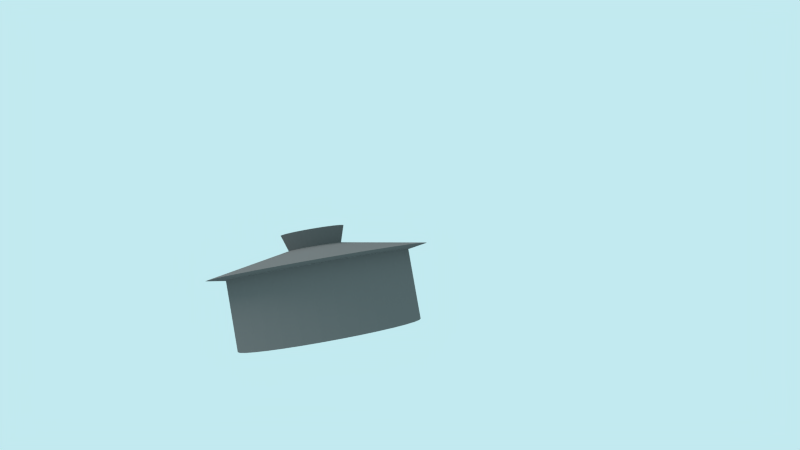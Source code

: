 # Source: SG-Scene06.blend  (saved by Blender 2.72.0; exported with 4.5.12 LTS)
import bpy
from mathutils import Matrix  # noqa: F401  (used for matrix-valued properties, if any)

bpy.ops.wm.read_factory_settings(use_empty=True)
scene = bpy.context.scene
scene.name = 'Scene'

# ---- collections
col_collection_1 = bpy.data.collections.new('Collection 1'); scene.collection.children.link(col_collection_1)
col_wasserob2 = bpy.data.collections.new('Wasserob2')  # instanced only; not linked into the scene
col_becken = bpy.data.collections.new('Becken')  # instanced only; not linked into the scene
col_schwert = bpy.data.collections.new('Schwert')  # instanced only; not linked into the scene
col_wiesex = bpy.data.collections.new('Wiesex')  # instanced only; not linked into the scene
col_group_006 = bpy.data.collections.new('Group.006')  # instanced only; not linked into the scene
col_minion = bpy.data.collections.new('Minion')  # instanced only; not linked into the scene
col_wasserob2_1 = bpy.data.collections.new('Wasserob2')  # instanced only; not linked into the scene
col_becken_1 = bpy.data.collections.new('Becken')  # instanced only; not linked into the scene
col_topfuckinggrey = bpy.data.collections.new('Topfuckinggrey')  # instanced only; not linked into the scene
col_wasserfall = bpy.data.collections.new('Wasserfall')  # instanced only; not linked into the scene
col_gebirge_001 = bpy.data.collections.new('Gebirge.001')  # instanced only; not linked into the scene

# ---- materials (node trees are filled in below, after node groups)
mat_material_001 = bpy.data.materials.new('Material.001')
mat_material_001.alpha_threshold = 0.0
mat_material_001.roughness = 0.5
mat_material_002 = bpy.data.materials.new('Material.002')
mat_material_002.alpha_threshold = 0.0
mat_material_002.roughness = 0.5
mat_material = bpy.data.materials.new('Material')
mat_material.alpha_threshold = 0.0
mat_material.roughness = 0.5

# ---- material node trees
mat_material_001.use_nodes = True; mat_material_001.node_tree.nodes.clear()
_N = mat_material_001.node_tree.nodes; _L = mat_material_001.node_tree.links
n0 = _N.new('ShaderNodeOutputMaterial'); n0.name = 'Material Output'; n0.location = (300, 300)
n1 = _N.new('ShaderNodeBsdfTransparent'); n1.name = 'Transparent BSDF'; n1.location = (110, 300)
n1.inputs[0].default_value = (0.1035, 0.403, 0.8, 1.0)
_L.new(n1.outputs[0], n0.inputs[0])
n0.is_active_output = True
mat_material_002.use_nodes = True; mat_material_002.node_tree.nodes.clear()
_N = mat_material_002.node_tree.nodes; _L = mat_material_002.node_tree.links
n0 = _N.new('ShaderNodeOutputMaterial'); n0.name = 'Material Output'; n0.location = (300, 300)
n1 = _N.new('ShaderNodeBsdfDiffuse'); n1.name = 'Diffuse BSDF'; n1.location = (10, 300)
n1.inputs[0].default_value = (0.1574, 0.1574, 0.1574, 1.0)
_L.new(n1.outputs[0], n0.inputs[0])
n0.is_active_output = True
mat_material.use_nodes = True; mat_material.node_tree.nodes.clear()
_N = mat_material.node_tree.nodes; _L = mat_material.node_tree.links
n0 = _N.new('ShaderNodeOutputMaterial'); n0.name = 'Material Output'; n0.location = (300, 300)
n1 = _N.new('ShaderNodeEmission'); n1.name = 'Emission'; n1.location = (110, 300)
n1.inputs[0].default_value = (0.8, 0.8, 0.8, 1.0)
n1.inputs[1].default_value = 5.0
_L.new(n1.outputs[0], n0.inputs[0])
n0.is_active_output = True

# ---- world
world_world_001 = bpy.data.worlds.new('World.001'); scene.world = world_world_001
world_world_001.use_nodes = True; world_world_001.node_tree.nodes.clear()
_N = world_world_001.node_tree.nodes; _L = world_world_001.node_tree.links
n0 = _N.new('ShaderNodeOutputWorld'); n0.name = 'World Output'; n0.location = (300, 300)
n1 = _N.new('ShaderNodeBackground'); n1.name = 'Background'; n1.location = (10, 300)
n1.inputs[0].default_value = (0.5426, 0.8194, 0.8689, 1.0)
_L.new(n1.outputs[0], n0.inputs[0])
n0.is_active_output = True
world_world_001.use_sun_shadow = False
world_world_001.sun_shadow_jitter_overblur = 0.0
world_world_001.cycles.sampling_method = 'MANUAL'
world_world_001.cycles.sample_map_resolution = 256

# ---- cameras
cam_camera = bpy.data.cameras.new('Camera')
cam_camera.clip_end = 100.0
cam_camera.lens = 35.0
cam_camera.sensor_width = 32.0
cam_camera.sensor_height = 18.0
cam_camera.ortho_scale = 7.314
cam_camera.dof.focus_distance = 0.0

# ---- meshes
me_plane_001 = bpy.data.meshes.new('Plane.001')
me_plane_001.from_pydata([(-1.0, -1.0, 0.0), (1.0, -1.0, 0.0), (-1.0, 1.0, 0.0), (1.0, 1.0, 0.0)], [], [(0, 1, 3, 2)])
me_plane_001.materials.append(mat_material_001)
me_plane_001.use_remesh_preserve_volume = False
me_plane_001.use_remesh_preserve_attributes = False
me_plane_001.use_mirror_vertex_groups = False
me_plane_001.update()
me_circle = bpy.data.meshes.new('Circle')
me_circle.from_pydata([(0.0, 1.0, 0.0), (-0.1951, 0.9808, 0.0), (-0.3827, 0.9239, 0.0), (-0.5556, 0.8315, 0.0), (-0.7071, 0.7071, 0.0), (-0.8315, 0.5556, 0.0), (-0.9239, 0.3827, 0.0), (-0.9808, 0.1951, 0.0), (-1.0, 7.55e-08, 0.0), (-0.9808, -0.1951, 0.0), (-0.9239, -0.3827, 0.0), (-0.8315, -0.5556, 0.0), (-0.7071, -0.7071, 0.0), (-0.5556, -0.8315, 0.0), (-0.3827, -0.9239, 0.0), (-0.1951, -0.9808, 0.0), (3.258e-07, -1.0, 0.0), (0.1951, -0.9808, 0.0), (0.3827, -0.9239, 0.0), (0.5556, -0.8315, 0.0), (0.7071, -0.7071, 0.0), (0.8315, -0.5556, 0.0), (0.9239, -0.3827, 0.0), (0.9808, -0.1951, 0.0), (1.0, 9.656e-07, 0.0), (0.9808, 0.1951, 0.0), (0.9239, 0.3827, 0.0), (0.8315, 0.5556, 0.0), (0.7071, 0.7071, 0.0), (0.5556, 0.8315, 0.0), (0.3827, 0.9239, 0.0), (0.1951, 0.9808, 0.0), (9.664e-09, 1.0, 0.7679), (-0.1951, 0.9808, 0.7679), (-0.3827, 0.9239, 0.7679), (-0.5556, 0.8315, 0.7679), (-0.7071, 0.7071, 0.7679), (-0.8315, 0.5556, 0.7679), (-0.9239, 0.3827, 0.7679), (-0.9808, 0.1951, 0.7679), (-1.0, 1.649e-07, 0.7679), (-0.9808, -0.1951, 0.7679), (-0.9239, -0.3827, 0.7679), (-0.8315, -0.5556, 0.7679), (-0.7071, -0.7071, 0.7679), (-0.5556, -0.8315, 0.7679), (-0.3827, -0.9239, 0.7679), (-0.1951, -0.9808, 0.7679), (3.355e-07, -1.0, 0.7679), (0.1951, -0.9808, 0.7679), (0.3827, -0.9239, 0.7679), (0.5556, -0.8315, 0.7679), (0.7071, -0.7071, 0.7679), (0.8315, -0.5556, 0.7679), (0.9239, -0.3827, 0.7679), (0.9808, -0.1951, 0.7679), (1.0, 1.055e-06, 0.7679), (0.9808, 0.1951, 0.7679), (0.9239, 0.3827, 0.7679), (0.8315, 0.5556, 0.7679), (0.7071, 0.7071, 0.7679), (0.5556, 0.8315, 0.7679), (0.3827, 0.9239, 0.7679), (0.1951, 0.9808, 0.7679), (3.399e-08, 1.212, 0.8011), (-0.2364, 1.188, 0.8011), (-0.4637, 1.119, 0.8011), (-0.6732, 1.007, 0.8011), (-0.8568, 0.8568, 0.8011), (-1.007, 0.6732, 0.8011), (-1.119, 0.4637, 0.8011), (-1.188, 0.2364, 0.8011), (-1.212, -3.377e-07, 0.8011), (-1.188, -0.2364, 0.8011), (-1.119, -0.4637, 0.8011), (-1.007, -0.6732, 0.8011), (-0.8568, -0.8568, 0.8011), (-0.6732, -1.007, 0.8011), (-0.4637, -1.119, 0.8011), (-0.2364, -1.188, 0.8011), (4.288e-07, -1.212, 0.8011), (0.2364, -1.188, 0.8011), (0.4637, -1.119, 0.8011), (0.6732, -1.007, 0.8011), (0.8568, -0.8568, 0.8011), (1.007, -0.6732, 0.8011), (1.119, -0.4637, 0.8011), (1.188, -0.2364, 0.8011), (1.212, 7.408e-07, 0.8011), (1.188, 0.2364, 0.8011), (1.119, 0.4637, 0.8011), (1.007, 0.6732, 0.8011), (0.8568, 0.8568, 0.8011), (0.6732, 1.007, 0.8011), (0.4637, 1.119, 0.8011), (0.2364, 1.188, 0.8011), (-5.542e-08, 0.2891, 0.9688), (-0.05641, 0.2836, 0.9688), (-0.1106, 0.2671, 0.9688), (-0.1606, 0.2404, 0.9688), (-0.2045, 0.2045, 0.9688), (-0.2404, 0.1606, 0.9688), (-0.2671, 0.1107, 0.9688), (-0.2836, 0.05641, 0.9688), (-0.2891, 2.838e-07, 0.9688), (-0.2836, -0.05641, 0.9688), (-0.2671, -0.1106, 0.9688), (-0.2404, -0.1606, 0.9688), (-0.2045, -0.2045, 0.9688), (-0.1606, -0.2404, 0.9688), (-0.1106, -0.2671, 0.9688), (-0.05641, -0.2836, 0.9688), (3.879e-08, -0.2891, 0.9688), (0.05641, -0.2836, 0.9688), (0.1106, -0.2671, 0.9688), (0.1606, -0.2404, 0.9688), (0.2045, -0.2045, 0.9688), (0.2404, -0.1606, 0.9688), (0.2671, -0.1106, 0.9688), (0.2836, -0.05641, 0.9688), (0.2891, 5.412e-07, 0.9688), (0.2836, 0.05641, 0.9688), (0.2671, 0.1107, 0.9688), (0.2404, 0.1606, 0.9688), (0.2045, 0.2045, 0.9688), (0.1606, 0.2404, 0.9688), (0.1106, 0.2671, 0.9688), (0.05641, 0.2836, 0.9688), (-2.447e-08, 0.3474, 1.15), (-0.06778, 0.3407, 1.15), (-0.1329, 0.321, 1.15), (-0.193, 0.2889, 1.15), (-0.2457, 0.2457, 1.15), (-0.2889, 0.193, 1.15), (-0.321, 0.1329, 1.15), (-0.3407, 0.06778, 1.15), (-0.3474, 7.134e-07, 1.15), (-0.3407, -0.06777, 1.15), (-0.321, -0.1329, 1.15), (-0.2889, -0.193, 1.15), (-0.2457, -0.2457, 1.15), (-0.193, -0.2889, 1.15), (-0.1329, -0.321, 1.15), (-0.06778, -0.3407, 1.15), (8.872e-08, -0.3474, 1.15), (0.06778, -0.3407, 1.15), (0.1329, -0.321, 1.15), (0.193, -0.2889, 1.15), (0.2457, -0.2457, 1.15), (0.2889, -0.193, 1.15), (0.321, -0.1329, 1.15), (0.3407, -0.06777, 1.15), (0.3474, 1.023e-06, 1.15), (0.3407, 0.06778, 1.15), (0.321, 0.1329, 1.15), (0.2889, 0.193, 1.15), (0.2457, 0.2457, 1.15), (0.193, 0.2889, 1.15), (0.1329, 0.321, 1.15), (0.06778, 0.3407, 1.15)], [], [(1, 0, 31, 30, 29, 28, 27, 26, 25, 24, 23, 22, 21, 20, 19, 18, 17, 16, 15, 14, 13, 12, 11, 10, 9, 8, 7, 6, 5, 4, 3, 2), (61, 62, 94, 93), (28, 29, 61, 60), (17, 18, 50, 49), (6, 7, 39, 38), (26, 27, 59, 58), (4, 5, 37, 36), (15, 16, 48, 47), (24, 25, 57, 56), (2, 3, 35, 34), (13, 14, 46, 45), (22, 23, 55, 54), (0, 1, 33, 32), (11, 12, 44, 43), (31, 0, 32, 63), (20, 21, 53, 52), (9, 10, 42, 41), (29, 30, 62, 61), (18, 19, 51, 50), (7, 8, 40, 39), (27, 28, 60, 59), (16, 17, 49, 48), (5, 6, 38, 37), (25, 26, 58, 57), (3, 4, 36, 35), (14, 15, 47, 46), (23, 24, 56, 55), (1, 2, 34, 33), (12, 13, 45, 44), (21, 22, 54, 53), (10, 11, 43, 42), (30, 31, 63, 62), (19, 20, 52, 51), (8, 9, 41, 40), (95, 64, 96, 127), (50, 51, 83, 82), (39, 40, 72, 71), (59, 60, 92, 91), (48, 49, 81, 80), (37, 38, 70, 69), (57, 58, 90, 89), (35, 36, 68, 67), (46, 47, 79, 78), (55, 56, 88, 87), (33, 34, 66, 65), (44, 45, 77, 76), (53, 54, 86, 85), (42, 43, 75, 74), (62, 63, 95, 94), (51, 52, 84, 83), (40, 41, 73, 72), (60, 61, 93, 92), (49, 50, 82, 81), (38, 39, 71, 70), (58, 59, 91, 90), (36, 37, 69, 68), (47, 48, 80, 79), (56, 57, 89, 88), (34, 35, 67, 66), (45, 46, 78, 77), (54, 55, 87, 86), (32, 33, 65, 64), (43, 44, 76, 75), (63, 32, 64, 95), (52, 53, 85, 84), (41, 42, 74, 73), (118, 119, 151, 150), (84, 85, 117, 116), (73, 74, 106, 105), (93, 94, 126, 125), (82, 83, 115, 114), (71, 72, 104, 103), (91, 92, 124, 123), (80, 81, 113, 112), (69, 70, 102, 101), (89, 90, 122, 121), (67, 68, 100, 99), (78, 79, 111, 110), (87, 88, 120, 119), (65, 66, 98, 97), (76, 77, 109, 108), (85, 86, 118, 117), (74, 75, 107, 106), (94, 95, 127, 126), (83, 84, 116, 115), (72, 73, 105, 104), (92, 93, 125, 124), (81, 82, 114, 113), (70, 71, 103, 102), (90, 91, 123, 122), (68, 69, 101, 100), (79, 80, 112, 111), (88, 89, 121, 120), (66, 67, 99, 98), (77, 78, 110, 109), (86, 87, 119, 118), (64, 65, 97, 96), (75, 76, 108, 107), (129, 130, 131, 132, 133, 134, 135, 136, 137, 138, 139, 140, 141, 142, 143, 144, 145, 146, 147, 148, 149, 150, 151, 152, 153, 154, 155, 156, 157, 158, 159, 128), (96, 97, 129, 128), (107, 108, 140, 139), (127, 96, 128, 159), (116, 117, 149, 148), (105, 106, 138, 137), (125, 126, 158, 157), (114, 115, 147, 146), (103, 104, 136, 135), (123, 124, 156, 155), (112, 113, 145, 144), (101, 102, 134, 133), (121, 122, 154, 153), (99, 100, 132, 131), (110, 111, 143, 142), (119, 120, 152, 151), (97, 98, 130, 129), (108, 109, 141, 140), (117, 118, 150, 149), (106, 107, 139, 138), (126, 127, 159, 158), (115, 116, 148, 147), (104, 105, 137, 136), (124, 125, 157, 156), (113, 114, 146, 145), (102, 103, 135, 134), (122, 123, 155, 154), (100, 101, 133, 132), (111, 112, 144, 143), (120, 121, 153, 152), (98, 99, 131, 130), (109, 110, 142, 141)])
_uv = me_circle.uv_layers.new(name='Explode fade')
_uv.uv.foreach_set('vector', [0.5, 1.0, 0.5975, 0.9904, 0.6913, 0.9619, 0.7778, 0.9157, 0.8536, 0.8536, 0.9157, 0.7778, 0.9619, 0.6913, 0.9904, 0.5975, 1.0, 0.5, 0.9904, 0.4025, 0.9619, 0.3087, 0.9157, 0.2222, 0.8536, 0.1464, 0.7778, 0.08427, 0.6913, 0.03806, 0.5975, 0.009607, 0.5, 0.0, 0.4025, 0.009607, 0.3087, 0.03806, 0.2222, 0.08427, 0.1464, 0.1464, 0.08426, 0.2222, 0.03806, 0.3087, 0.009607, 0.4025, 0.0, 0.5, 0.009607, 0.5975, 0.03806, 0.6913, 0.08427, 0.7778, 0.1464, 0.8536, 0.2222, 0.9157, 0.3087, 0.9619, 0.4025, 0.9904, 0.0, 0.0, 1.0, 0.0, 1.0, 1.0, 0.0, 1.0, 0.0, 0.0, 1.0, 0.0, 1.0, 1.0, 0.0, 1.0, 0.0, 0.0, 1.0, 0.0, 1.0, 1.0, 0.0, 1.0, 0.0, 0.0, 1.0, 0.0, 1.0, 1.0, 0.0, 1.0, 0.0, 0.0, 1.0, 0.0, 1.0, 1.0, 0.0, 1.0, 0.0, 0.0, 1.0, 0.0, 1.0, 1.0, 0.0, 1.0, 0.0, 0.0, 1.0, 0.0, 1.0, 1.0, 0.0, 1.0, 0.0, 0.0, 1.0, 0.0, 1.0, 1.0, 0.0, 1.0, 0.0, 0.0, 1.0, 0.0, 1.0, 1.0, 0.0, 1.0, 0.0, 0.0, 1.0, 0.0, 1.0, 1.0, 0.0, 1.0, 0.0, 0.0, 1.0, 0.0, 1.0, 1.0, 0.0, 1.0, 0.0, 0.0, 1.0, 0.0, 1.0, 1.0, 0.0, 1.0, 0.0, 0.0, 1.0, 0.0, 1.0, 1.0, 0.0, 1.0, 0.0, 0.0, 1.0, 0.0, 1.0, 1.0, 0.0, 1.0, 0.0, 0.0, 1.0, 0.0, 1.0, 1.0, 0.0, 1.0, 0.0, 0.0, 1.0, 0.0, 1.0, 1.0, 0.0, 1.0, 0.0, 0.0, 1.0, 0.0, 1.0, 1.0, 0.0, 1.0, 0.0, 0.0, 1.0, 0.0, 1.0, 1.0, 0.0, 1.0, 0.0, 0.0, 1.0, 0.0, 1.0, 1.0, 0.0, 1.0, 0.0, 0.0, 1.0, 0.0, 1.0, 1.0, 0.0, 1.0, 0.0, 0.0, 1.0, 0.0, 1.0, 1.0, 0.0, 1.0, 0.0, 0.0, 1.0, 0.0, 1.0, 1.0, 0.0, 1.0, 0.0, 0.0, 1.0, 0.0, 1.0, 1.0, 0.0, 1.0, 0.0, 0.0, 1.0, 0.0, 1.0, 1.0, 0.0, 1.0, 0.0, 0.0, 1.0, 0.0, 1.0, 1.0, 0.0, 1.0, 0.0, 0.0, 1.0, 0.0, 1.0, 1.0, 0.0, 1.0, 0.0, 0.0, 1.0, 0.0, 1.0, 1.0, 0.0, 1.0, 0.0, 0.0, 1.0, 0.0, 1.0, 1.0, 0.0, 1.0, 0.0, 0.0, 1.0, 0.0, 1.0, 1.0, 0.0, 1.0, 0.0, 0.0, 1.0, 0.0, 1.0, 1.0, 0.0, 1.0, 0.0, 0.0, 1.0, 0.0, 1.0, 1.0, 0.0, 1.0, 0.0, 0.0, 1.0, 0.0, 1.0, 1.0, 0.0, 1.0, 0.0, 0.0, 1.0, 0.0, 1.0, 1.0, 0.0, 1.0, 0.0, 0.0, 1.0, 0.0, 1.0, 1.0, 0.0, 1.0, 0.0, 0.0, 1.0, 0.0, 1.0, 1.0, 0.0, 1.0, 0.0, 0.0, 1.0, 0.0, 1.0, 1.0, 0.0, 1.0, 0.0, 0.0, 1.0, 0.0, 1.0, 1.0, 0.0, 1.0, 0.0, 0.0, 1.0, 0.0, 1.0, 1.0, 0.0, 1.0, 0.0, 0.0, 1.0, 0.0, 1.0, 1.0, 0.0, 1.0, 0.0, 0.0, 1.0, 0.0, 1.0, 1.0, 0.0, 1.0, 0.0, 0.0, 1.0, 0.0, 1.0, 1.0, 0.0, 1.0, 0.0, 0.0, 1.0, 0.0, 1.0, 1.0, 0.0, 1.0, 0.0, 0.0, 1.0, 0.0, 1.0, 1.0, 0.0, 1.0, 0.0, 0.0, 1.0, 0.0, 1.0, 1.0, 0.0, 1.0, 0.0, 0.0, 1.0, 0.0, 1.0, 1.0, 0.0, 1.0, 0.0, 0.0, 1.0, 0.0, 1.0, 1.0, 0.0, 1.0, 0.0, 0.0, 1.0, 0.0, 1.0, 1.0, 0.0, 1.0, 0.0, 0.0, 1.0, 0.0, 1.0, 1.0, 0.0, 1.0, 0.0, 0.0, 1.0, 0.0, 1.0, 1.0, 0.0, 1.0, 0.0, 0.0, 1.0, 0.0, 1.0, 1.0, 0.0, 1.0, 0.0, 0.0, 1.0, 0.0, 1.0, 1.0, 0.0, 1.0, 0.0, 0.0, 1.0, 0.0, 1.0, 1.0, 0.0, 1.0, 0.0, 0.0, 1.0, 0.0, 1.0, 1.0, 0.0, 1.0, 0.0, 0.0, 1.0, 0.0, 1.0, 1.0, 0.0, 1.0, 0.0, 0.0, 1.0, 0.0, 1.0, 1.0, 0.0, 1.0, 0.0, 0.0, 1.0, 0.0, 1.0, 1.0, 0.0, 1.0, 0.0, 0.0, 1.0, 0.0, 1.0, 1.0, 0.0, 1.0, 0.0, 0.0, 1.0, 0.0, 1.0, 1.0, 0.0, 1.0, 0.0, 0.0, 1.0, 0.0, 1.0, 1.0, 0.0, 1.0, 0.0, 0.0, 1.0, 0.0, 1.0, 1.0, 0.0, 1.0, 0.0, 0.0, 1.0, 0.0, 1.0, 1.0, 0.0, 1.0, 0.0, 0.0, 1.0, 0.0, 1.0, 1.0, 0.0, 1.0, 0.0, 0.0, 1.0, 0.0, 1.0, 1.0, 0.0, 1.0, 0.0, 0.0, 1.0, 0.0, 1.0, 1.0, 0.0, 1.0, 0.0, 0.0, 1.0, 0.0, 1.0, 1.0, 0.0, 1.0, 0.0, 0.0, 1.0, 0.0, 1.0, 1.0, 0.0, 1.0, 0.0, 0.0, 1.0, 0.0, 1.0, 1.0, 0.0, 1.0, 0.0, 0.0, 1.0, 0.0, 1.0, 1.0, 0.0, 1.0, 0.0, 0.0, 1.0, 0.0, 1.0, 1.0, 0.0, 1.0, 0.0, 0.0, 1.0, 0.0, 1.0, 1.0, 0.0, 1.0, 0.0, 0.0, 1.0, 0.0, 1.0, 1.0, 0.0, 1.0, 0.0, 0.0, 1.0, 0.0, 1.0, 1.0, 0.0, 1.0, 0.0, 0.0, 1.0, 0.0, 1.0, 1.0, 0.0, 1.0, 0.0, 0.0, 1.0, 0.0, 1.0, 1.0, 0.0, 1.0, 0.0, 0.0, 1.0, 0.0, 1.0, 1.0, 0.0, 1.0, 0.0, 0.0, 1.0, 0.0, 1.0, 1.0, 0.0, 1.0, 0.0, 0.0, 1.0, 0.0, 1.0, 1.0, 0.0, 1.0, 0.0, 0.0, 1.0, 0.0, 1.0, 1.0, 0.0, 1.0, 0.0, 0.0, 1.0, 0.0, 1.0, 1.0, 0.0, 1.0, 0.0, 0.0, 1.0, 0.0, 1.0, 1.0, 0.0, 1.0, 0.0, 0.0, 1.0, 0.0, 1.0, 1.0, 0.0, 1.0, 0.0, 0.0, 1.0, 0.0, 1.0, 1.0, 0.0, 1.0, 0.0, 0.0, 1.0, 0.0, 1.0, 1.0, 0.0, 1.0, 0.0, 0.0, 1.0, 0.0, 1.0, 1.0, 0.0, 1.0, 0.0, 0.0, 1.0, 0.0, 1.0, 1.0, 0.0, 1.0, 0.0, 0.0, 1.0, 0.0, 1.0, 1.0, 0.0, 1.0, 0.0, 0.0, 1.0, 0.0, 1.0, 1.0, 0.0, 1.0, 0.0, 0.0, 1.0, 0.0, 1.0, 1.0, 0.0, 1.0, 0.0, 0.0, 1.0, 0.0, 1.0, 1.0, 0.0, 1.0, 0.0, 0.0, 1.0, 0.0, 1.0, 1.0, 0.0, 1.0, 0.0, 0.0, 1.0, 0.0, 1.0, 1.0, 0.0, 1.0, 0.0, 0.0, 1.0, 0.0, 1.0, 1.0, 0.0, 1.0, 0.0, 0.0, 1.0, 0.0, 1.0, 1.0, 0.0, 1.0, 0.0, 0.0, 1.0, 0.0, 1.0, 1.0, 0.0, 1.0, 0.0, 0.0, 1.0, 0.0, 1.0, 1.0, 0.0, 1.0, 0.0, 0.0, 1.0, 0.0, 1.0, 1.0, 0.0, 1.0, 0.0, 0.0, 1.0, 0.0, 1.0, 1.0, 0.0, 1.0, 0.5, 1.0, 0.5975, 0.9904, 0.6913, 0.9619, 0.7778, 0.9157, 0.8536, 0.8536, 0.9157, 0.7778, 0.9619, 0.6913, 0.9904, 0.5975, 1.0, 0.5, 0.9904, 0.4025, 0.9619, 0.3087, 0.9157, 0.2222, 0.8536, 0.1464, 0.7778, 0.08427, 0.6913, 0.03806, 0.5975, 0.009607, 0.5, 0.0, 0.4025, 0.009607, 0.3087, 0.03806, 0.2222, 0.08427, 0.1464, 0.1464, 0.08426, 0.2222, 0.03806, 0.3087, 0.009607, 0.4025, 0.0, 0.5, 0.009607, 0.5975, 0.03806, 0.6913, 0.08427, 0.7778, 0.1464, 0.8536, 0.2222, 0.9157, 0.3087, 0.9619, 0.4025, 0.9904, 0.0, 0.0, 1.0, 0.0, 1.0, 1.0, 0.0, 1.0, 0.0, 0.0, 1.0, 0.0, 1.0, 1.0, 0.0, 1.0, 0.0, 0.0, 1.0, 0.0, 1.0, 1.0, 0.0, 1.0, 0.0, 0.0, 1.0, 0.0, 1.0, 1.0, 0.0, 1.0, 0.0, 0.0, 1.0, 0.0, 1.0, 1.0, 0.0, 1.0, 0.0, 0.0, 1.0, 0.0, 1.0, 1.0, 0.0, 1.0, 0.0, 0.0, 1.0, 0.0, 1.0, 1.0, 0.0, 1.0, 0.0, 0.0, 1.0, 0.0, 1.0, 1.0, 0.0, 1.0, 0.0, 0.0, 1.0, 0.0, 1.0, 1.0, 0.0, 1.0, 0.0, 0.0, 1.0, 0.0, 1.0, 1.0, 0.0, 1.0, 0.0, 0.0, 1.0, 0.0, 1.0, 1.0, 0.0, 1.0, 0.0, 0.0, 1.0, 0.0, 1.0, 1.0, 0.0, 1.0, 0.0, 0.0, 1.0, 0.0, 1.0, 1.0, 0.0, 1.0, 0.0, 0.0, 1.0, 0.0, 1.0, 1.0, 0.0, 1.0, 0.0, 0.0, 1.0, 0.0, 1.0, 1.0, 0.0, 1.0, 0.0, 0.0, 1.0, 0.0, 1.0, 1.0, 0.0, 1.0, 0.0, 0.0, 1.0, 0.0, 1.0, 1.0, 0.0, 1.0, 0.0, 0.0, 1.0, 0.0, 1.0, 1.0, 0.0, 1.0, 0.0, 0.0, 1.0, 0.0, 1.0, 1.0, 0.0, 1.0, 0.0, 0.0, 1.0, 0.0, 1.0, 1.0, 0.0, 1.0, 0.0, 0.0, 1.0, 0.0, 1.0, 1.0, 0.0, 1.0, 0.0, 0.0, 1.0, 0.0, 1.0, 1.0, 0.0, 1.0, 0.0, 0.0, 1.0, 0.0, 1.0, 1.0, 0.0, 1.0, 0.0, 0.0, 1.0, 0.0, 1.0, 1.0, 0.0, 1.0, 0.0, 0.0, 1.0, 0.0, 1.0, 1.0, 0.0, 1.0, 0.0, 0.0, 1.0, 0.0, 1.0, 1.0, 0.0, 1.0, 0.0, 0.0, 1.0, 0.0, 1.0, 1.0, 0.0, 1.0, 0.0, 0.0, 1.0, 0.0, 1.0, 1.0, 0.0, 1.0, 0.0, 0.0, 1.0, 0.0, 1.0, 1.0, 0.0, 1.0, 0.0, 0.0, 1.0, 0.0, 1.0, 1.0, 0.0, 1.0, 0.0, 0.0, 1.0, 0.0, 1.0, 1.0, 0.0, 1.0])
me_circle.materials.append(mat_material_002)
me_circle.use_remesh_preserve_volume = False
me_circle.use_remesh_preserve_attributes = False
me_circle.use_mirror_vertex_groups = False
me_circle.update()
me_plane = bpy.data.meshes.new('Plane')
me_plane.from_pydata([(-1.0, -1.0, 0.0), (1.0, -1.0, 0.0), (-1.0, 1.0, 0.0), (1.0, 1.0, 0.0)], [], [(0, 1, 3, 2)])
me_plane.materials.append(mat_material)
me_plane.use_remesh_preserve_volume = False
me_plane.use_remesh_preserve_attributes = False
me_plane.use_mirror_vertex_groups = False
me_plane.update()

# ---- objects
ob_wasserob2_001 = bpy.data.objects.new('Wasserob2.001', None)
ob_plane_001 = bpy.data.objects.new('Plane.001', me_plane_001)
ob_becken_001 = bpy.data.objects.new('Becken.001', None)
ob_circle = bpy.data.objects.new('Circle', me_circle)
ob_schwert = bpy.data.objects.new('Schwert', None)
ob_plane = bpy.data.objects.new('Plane', me_plane)
ob_wiesex = bpy.data.objects.new('Wiesex', None)
ob_group_014 = bpy.data.objects.new('Group.014', None)
ob_group_013 = bpy.data.objects.new('Group.013', None)
ob_group_012 = bpy.data.objects.new('Group.012', None)
ob_group_011 = bpy.data.objects.new('Group.011', None)
ob_group_010 = bpy.data.objects.new('Group.010', None)
ob_group_009 = bpy.data.objects.new('Group.009', None)
ob_group_008 = bpy.data.objects.new('Group.008', None)
ob_group_007 = bpy.data.objects.new('Group.007', None)
ob_group_005 = bpy.data.objects.new('Group.005', None)
ob_group_004 = bpy.data.objects.new('Group.004', None)
ob_group_003 = bpy.data.objects.new('Group.003', None)
ob_group_002 = bpy.data.objects.new('Group.002', None)
ob_group_001 = bpy.data.objects.new('Group.001', None)
ob_group_000 = bpy.data.objects.new('Group.000', None)
ob_group_006 = bpy.data.objects.new('Group.006', None)
ob_minion = bpy.data.objects.new('Minion', None)
ob_wasserob2 = bpy.data.objects.new('Wasserob2', None)
ob_becken = bpy.data.objects.new('Becken', None)
ob_topfuckinggrey = bpy.data.objects.new('Topfuckinggrey', None)
ob_wasserfall = bpy.data.objects.new('Wasserfall', None)
ob_gebirge_001 = bpy.data.objects.new('Gebirge.001', None)
ob_camera = bpy.data.objects.new('Camera', cam_camera)

# ---- transforms, parenting, visibility, modifiers, constraints
ob_wasserob2_001.location = (-0.3112, 7.467, 1.85)
ob_wasserob2_001.scale = (1.474, 1.474, 1.474)
ob_wasserob2_001.empty_image_offset = (0.0, 0.0)
ob_wasserob2_001.show_instancer_for_render = False
ob_wasserob2_001.instance_type = 'COLLECTION'
ob_wasserob2_001.lineart.crease_threshold = 0.0
ob_plane_001.location = (2.409, 10.62, 0.2964)
ob_plane_001.rotation_euler = (2.217, 1.571, 1.571)
ob_plane_001.scale = (1.553, 3.52, -3.23)
ob_plane_001.hide_viewport = True
ob_plane_001.hide_render = True
ob_plane_001.lineart.crease_threshold = 0.0
ob_becken_001.location = (1.51, 5.442, 1.294)
ob_becken_001.empty_image_offset = (0.0, 0.0)
ob_becken_001.show_instancer_for_render = False
ob_becken_001.instance_type = 'COLLECTION'
ob_becken_001.lineart.crease_threshold = 0.0
ob_circle.location = (0.001722, 11.6, 1.427)
ob_circle.rotation_euler = (0.2094, 0.0, 0.0)
ob_circle.scale = (0.9744, 0.9744, 0.9744)
ob_circle.lineart.crease_threshold = 0.0
_m = ob_circle.modifiers.new('ParticleSystem 1', 'PARTICLE_SYSTEM')
_m = ob_circle.modifiers.new('Explode', 'EXPLODE')
_m.use_edge_cut = True
_m.show_dead = False
_m.particle_uv = 'Explode fade'
ob_schwert.location = (-1.206, 13.2, 4.847)
ob_schwert.rotation_euler = (0.0, 0.5061, 2.059)
ob_schwert.scale = (0.3369, 0.3369, 0.3369)
ob_schwert.empty_image_offset = (0.0, 0.0)
ob_schwert.show_instancer_for_render = False
ob_schwert.instance_type = 'COLLECTION'
ob_schwert.lineart.crease_threshold = 0.0
ob_plane.location = (-2.993, -14.36, 33.82)
ob_plane.rotation_euler = (0.04068, 0.2663, -1.513)
ob_plane.scale = (16.93, 16.93, 16.93)
ob_plane.lineart.crease_threshold = 0.0
ob_wiesex.location = (-16.37, 19.09, 1.795)
ob_wiesex.empty_image_offset = (0.0, 0.0)
ob_wiesex.hide_viewport = True
ob_wiesex.hide_render = True
ob_wiesex.show_instancer_for_render = False
ob_wiesex.instance_type = 'COLLECTION'
ob_wiesex.lineart.crease_threshold = 0.0
ob_group_014.location = (-29.7, 34.75, 0.8229)
ob_group_014.rotation_euler = (0.1656, 0.1572, 1.34)
ob_group_014.scale = (0.8927, 0.8927, 0.8927)
ob_group_014.empty_image_offset = (0.0, 0.0)
ob_group_014.show_instancer_for_render = False
ob_group_014.instance_type = 'COLLECTION'
ob_group_014.lineart.crease_threshold = 0.0
ob_group_013.location = (-25.37, 25.88, -1.474)
ob_group_013.rotation_euler = (-0.1627, -0.04653, 1.817)
ob_group_013.scale = (0.6727, 0.7327, 0.9627)
ob_group_013.empty_image_offset = (0.0, 0.0)
ob_group_013.show_instancer_for_render = False
ob_group_013.instance_type = 'COLLECTION'
ob_group_013.lineart.crease_threshold = 0.0
ob_group_012.location = (-17.75, 35.17, -0.701)
ob_group_012.rotation_euler = (-0.1311, 0.08737, 0.2758)
ob_group_012.scale = (0.8927, 0.8927, 0.8927)
ob_group_012.empty_image_offset = (0.0, 0.0)
ob_group_012.show_instancer_for_render = False
ob_group_012.instance_type = 'COLLECTION'
ob_group_012.lineart.crease_threshold = 0.0
ob_group_011.location = (-13.47, 32.31, 0.1949)
ob_group_011.rotation_euler = (0.02928, -0.04653, 0.8401)
ob_group_011.scale = (0.8927, 0.8927, 0.8927)
ob_group_011.empty_image_offset = (0.0, 0.0)
ob_group_011.show_instancer_for_render = False
ob_group_011.instance_type = 'COLLECTION'
ob_group_011.lineart.crease_threshold = 0.0
ob_group_010.location = (-13.55, 29.08, -0.8313)
ob_group_010.rotation_euler = (0.0, 0.0, -0.4189)
ob_group_010.scale = (0.8927, 0.8927, 0.8927)
ob_group_010.empty_image_offset = (0.0, 0.0)
ob_group_010.show_instancer_for_render = False
ob_group_010.instance_type = 'COLLECTION'
ob_group_010.lineart.crease_threshold = 0.0
ob_group_009.location = (-15.95, 25.84, -1.002)
ob_group_009.rotation_euler = (-0.3491, -0.01745, 0.2793)
ob_group_009.scale = (0.5027, 0.9327, 1.023)
ob_group_009.empty_image_offset = (0.0, 0.0)
ob_group_009.show_instancer_for_render = False
ob_group_009.instance_type = 'COLLECTION'
ob_group_009.lineart.crease_threshold = 0.0
ob_group_008.location = (-18.14, 31.74, 0.02459)
ob_group_008.rotation_euler = (0.02928, -0.04653, 0.8401)
ob_group_008.scale = (0.8927, 0.8927, 0.8927)
ob_group_008.empty_image_offset = (0.0, 0.0)
ob_group_008.show_instancer_for_render = False
ob_group_008.instance_type = 'COLLECTION'
ob_group_008.lineart.crease_threshold = 0.0
ob_group_007.location = (-22.42, 34.59, -0.8713)
ob_group_007.rotation_euler = (-0.1311, 0.2095, 0.2758)
ob_group_007.scale = (0.8927, 0.8927, 0.8927)
ob_group_007.empty_image_offset = (0.0, 0.0)
ob_group_007.show_instancer_for_render = False
ob_group_007.instance_type = 'COLLECTION'
ob_group_007.lineart.crease_threshold = 0.0
ob_group_005.location = (-30.08, 31.52, 1.331)
ob_group_005.rotation_euler = (0.1482, 0.2095, 0.2758)
ob_group_005.scale = (0.8927, 0.8927, 0.8927)
ob_group_005.empty_image_offset = (0.0, 0.0)
ob_group_005.show_instancer_for_render = False
ob_group_005.instance_type = 'COLLECTION'
ob_group_005.lineart.crease_threshold = 0.0
ob_group_004.location = (-25.54, 16.56, 0.9949)
ob_group_004.rotation_euler = (0.0, 0.0, -0.4189)
ob_group_004.scale = (0.8927, 0.8927, 0.8927)
ob_group_004.empty_image_offset = (0.0, 0.0)
ob_group_004.show_instancer_for_render = False
ob_group_004.instance_type = 'COLLECTION'
ob_group_004.lineart.crease_threshold = 0.0
ob_group_003.location = (-28.99, 21.31, 2.021)
ob_group_003.rotation_euler = (0.02928, -0.04653, 0.8401)
ob_group_003.scale = (0.8927, 0.8927, 0.8927)
ob_group_003.empty_image_offset = (0.0, 0.0)
ob_group_003.show_instancer_for_render = False
ob_group_003.instance_type = 'COLLECTION'
ob_group_003.lineart.crease_threshold = 0.0
ob_group_002.location = (-30.59, 25.71, 1.125)
ob_group_002.rotation_euler = (-0.1311, 0.1572, 0.2758)
ob_group_002.scale = (0.8927, 0.8927, 0.8927)
ob_group_002.empty_image_offset = (0.0, 0.0)
ob_group_002.show_instancer_for_render = False
ob_group_002.instance_type = 'COLLECTION'
ob_group_002.lineart.crease_threshold = 0.0
ob_group_001.location = (-26.54, 33.98, 0.9848)
ob_group_001.rotation_euler = (-0.1311, 0.2095, 0.2758)
ob_group_001.scale = (0.8927, 0.8927, 0.8927)
ob_group_001.empty_image_offset = (0.0, 0.0)
ob_group_001.show_instancer_for_render = False
ob_group_001.instance_type = 'COLLECTION'
ob_group_001.lineart.crease_threshold = 0.0
ob_group_000.location = (-22.53, 30.84, 1.881)
ob_group_000.rotation_euler = (0.02928, -0.02908, 1.87)
ob_group_000.scale = (1.003, 0.3727, 0.8927)
ob_group_000.empty_image_offset = (0.0, 0.0)
ob_group_000.show_instancer_for_render = False
ob_group_000.instance_type = 'COLLECTION'
ob_group_000.lineart.crease_threshold = 0.0
ob_group_006.location = (-18.2, 26.89, 0.9045)
ob_group_006.rotation_euler = (0.0, 0.0, -0.4189)
ob_group_006.scale = (0.8927, 0.6527, 0.8927)
ob_group_006.empty_image_offset = (0.0, 0.0)
ob_group_006.show_instancer_for_render = False
ob_group_006.instance_type = 'COLLECTION'
ob_group_006.lineart.crease_threshold = 0.0
ob_minion.location = (-3.541, 16.98, 0.3336)
ob_minion.rotation_euler = (0.0, 0.0, -0.1047)
ob_minion.scale = (0.7172, 0.7172, 0.7172)
ob_minion.empty_image_offset = (0.0, 0.0)
ob_minion.show_instancer_for_render = False
ob_minion.instance_type = 'COLLECTION'
ob_minion.lineart.crease_threshold = 0.0
ob_wasserob2.location = (0.0, 0.0, 1.855)
ob_wasserob2.scale = (1.873, 1.873, 1.873)
ob_wasserob2.empty_image_offset = (0.0, 0.0)
ob_wasserob2.hide_viewport = True
ob_wasserob2.hide_render = True
ob_wasserob2.show_instancer_for_render = False
ob_wasserob2.instance_type = 'COLLECTION'
ob_wasserob2.lineart.crease_threshold = 0.0
ob_becken.location = (0.0, 0.0, 0.8602)
ob_becken.scale = (1.437, 1.437, 1.024)
ob_becken.empty_image_offset = (0.0, 0.0)
ob_becken.hide_viewport = True
ob_becken.hide_render = True
ob_becken.show_instancer_for_render = False
ob_becken.instance_type = 'COLLECTION'
ob_becken.lineart.crease_threshold = 0.0
ob_topfuckinggrey.location = (0.0, 11.6, 1.433)
ob_topfuckinggrey.rotation_euler = (-0.05289, -0.2112, 7.921)
ob_topfuckinggrey.scale = (0.6667, 0.6667, 0.6667)
ob_topfuckinggrey.empty_image_offset = (0.0, 0.0)
ob_topfuckinggrey.hide_viewport = True
ob_topfuckinggrey.hide_render = True
ob_topfuckinggrey.show_instancer_for_render = False
ob_topfuckinggrey.instance_type = 'COLLECTION'
ob_topfuckinggrey.lineart.crease_threshold = 0.0
ob_wasserfall.location = (0.0, 0.9465, 0.05618)
ob_wasserfall.rotation_euler = (0.03491, 0.0, 0.0)
ob_wasserfall.empty_image_offset = (0.0, 0.0)
ob_wasserfall.hide_viewport = True
ob_wasserfall.hide_render = True
ob_wasserfall.show_instancer_for_render = False
ob_wasserfall.instance_type = 'COLLECTION'
ob_wasserfall.lineart.crease_threshold = 0.0
ob_gebirge_001.location = (-0.95, -1.91, -0.2307)
ob_gebirge_001.empty_image_offset = (0.0, 0.0)
ob_gebirge_001.hide_viewport = True
ob_gebirge_001.hide_render = True
ob_gebirge_001.show_instancer_for_render = False
ob_gebirge_001.instance_type = 'COLLECTION'
ob_gebirge_001.lineart.crease_threshold = 0.0
ob_camera.location = (8.22, 7.123, 1.049)
ob_camera.rotation_euler = (1.736, -4.601e-06, 7.276)
ob_camera.scale = (1.0, 1.0, 1.0)
ob_camera.lock_rotations_4d = False
ob_camera.empty_display_type = 'ARROWS'
ob_camera.color = (0.0, 0.0, 0.0, 0.0)
ob_camera.display_type = 'WIRE'
ob_camera.lineart.crease_threshold = 0.0
ob_wasserob2_001.instance_collection = col_wasserob2_1
ob_becken_001.instance_collection = col_becken_1
ob_schwert.instance_collection = col_schwert
ob_wiesex.instance_collection = col_wiesex
ob_group_014.instance_collection = col_group_006
ob_group_013.instance_collection = col_group_006
ob_group_012.instance_collection = col_group_006
ob_group_011.instance_collection = col_group_006
ob_group_010.instance_collection = col_group_006
ob_group_009.instance_collection = col_group_006
ob_group_008.instance_collection = col_group_006
ob_group_007.instance_collection = col_group_006
ob_group_005.instance_collection = col_group_006
ob_group_004.instance_collection = col_group_006
ob_group_003.instance_collection = col_group_006
ob_group_002.instance_collection = col_group_006
ob_group_001.instance_collection = col_group_006
ob_group_000.instance_collection = col_group_006
ob_group_006.instance_collection = col_group_006
ob_minion.instance_collection = col_minion
ob_wasserob2.instance_collection = col_wasserob2_1
ob_becken.instance_collection = col_becken_1
ob_topfuckinggrey.instance_collection = col_topfuckinggrey
ob_wasserfall.instance_collection = col_wasserfall
ob_gebirge_001.instance_collection = col_gebirge_001

# ---- collection membership
col_collection_1.objects.link(ob_wasserob2_001)
col_collection_1.objects.link(ob_plane_001)
col_collection_1.objects.link(ob_becken_001)
col_collection_1.objects.link(ob_circle)
col_collection_1.objects.link(ob_schwert)
col_collection_1.objects.link(ob_plane)
col_collection_1.objects.link(ob_wiesex)
col_collection_1.objects.link(ob_group_014)
col_collection_1.objects.link(ob_group_013)
col_collection_1.objects.link(ob_group_012)
col_collection_1.objects.link(ob_group_011)
col_collection_1.objects.link(ob_group_010)
col_collection_1.objects.link(ob_group_009)
col_collection_1.objects.link(ob_group_008)
col_collection_1.objects.link(ob_group_007)
col_collection_1.objects.link(ob_group_005)
col_collection_1.objects.link(ob_group_004)
col_collection_1.objects.link(ob_group_003)
col_collection_1.objects.link(ob_group_002)
col_collection_1.objects.link(ob_group_001)
col_collection_1.objects.link(ob_group_000)
col_collection_1.objects.link(ob_group_006)
col_collection_1.objects.link(ob_minion)
col_collection_1.objects.link(ob_wasserob2)
col_collection_1.objects.link(ob_becken)
col_collection_1.objects.link(ob_topfuckinggrey)
col_collection_1.objects.link(ob_wasserfall)
col_collection_1.objects.link(ob_gebirge_001)
col_collection_1.objects.link(ob_camera)

# ---- scene / render settings (as saved in the file)
scene.camera = ob_camera
scene.frame_start = 0; scene.frame_end = 289; scene.frame_set(0)
scene.render.engine = 'CYCLES'
scene.render.image_settings.file_format = 'FFMPEG'
scene.render.fps = 30
scene.render.dither_intensity = 0.0
scene.cycles.use_denoising = False
scene.cycles.samples = 50
scene.cycles.sampling_pattern = 'TABULATED_SOBOL'
scene.cycles.light_sampling_threshold = 0.0
scene.cycles.use_adaptive_sampling = False
scene.cycles.use_light_tree = False
scene.cycles.blur_glossy = 0.0
scene.cycles.pixel_filter_type = 'GAUSSIAN'
scene.cycles.sample_clamp_indirect = 0.0
scene.view_settings.view_transform = 'Standard'
bpy.context.view_layer.update()
